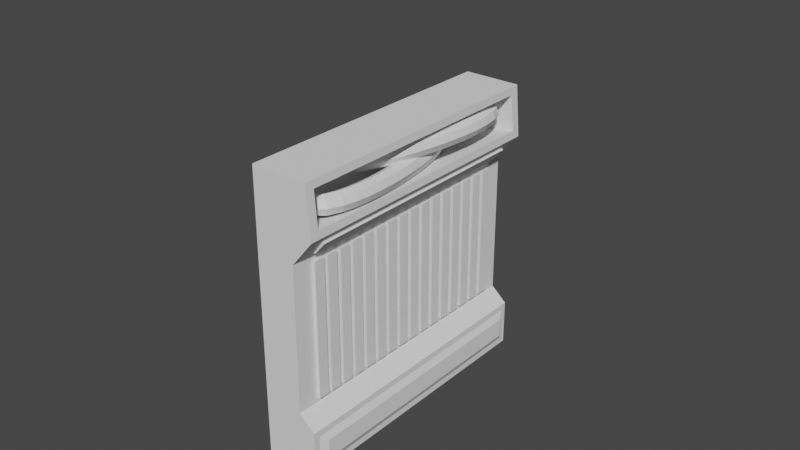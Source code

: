# Source: Wall1.blend  (saved by Blender 2.90.8; exported with 4.5.12 LTS)
import bpy
from mathutils import Matrix  # noqa: F401  (used for matrix-valued properties, if any)

bpy.ops.wm.read_factory_settings(use_empty=True)
scene = bpy.context.scene
scene.name = 'Scene'

# ---- collections
col_collection = bpy.data.collections.new('Collection'); scene.collection.children.link(col_collection)
col_collection_2 = bpy.data.collections.new('Collection 2'); scene.collection.children.link(col_collection_2)

# ---- world
world_world = bpy.data.worlds.new('World'); scene.world = world_world
world_world.use_nodes = True; world_world.node_tree.nodes.clear()
_N = world_world.node_tree.nodes; _L = world_world.node_tree.links
n0 = _N.new('ShaderNodeOutputWorld'); n0.name = 'World Output'; n0.location = (300, 300)
n1 = _N.new('ShaderNodeBackground'); n1.name = 'Background'; n1.location = (10, 300)
n1.inputs[0].default_value = (0.05088, 0.05088, 0.05088, 1.0)
_L.new(n1.outputs[0], n0.inputs[0])
n0.is_active_output = True
world_world.color = (0.05088, 0.05088, 0.05088)
world_world.use_sun_shadow = False
world_world.sun_shadow_jitter_overblur = 0.0

# ---- meshes
me_cube_001 = bpy.data.meshes.new('Cube.001')
me_cube_001.from_pydata([(-1.5, -1.5, -1.5), (-1.5, -1.5, 1.5), (-1.5, 1.5, -1.5), (-1.5, 1.5, 1.5), (2.972, -1.346, -1.36), (2.885, -1.406, 1.419), (2.972, 1.373, -1.36), (2.885, 1.406, 1.419), (-1.5, -1.5, 0.678), (-1.5, 1.5, 0.678), (1.5, 1.5, 0.678), (1.5, -1.5, 0.678), (-1.5, -1.5, 0.9618), (-1.5, 1.5, 0.9618), (3.108, 1.406, 1.043), (3.108, -1.406, 1.043), (-1.5, 1.5, -1.014), (2.972, 1.373, -1.155), (2.972, -1.346, -1.155), (-1.5, -1.5, -1.014), (-1.5, -1.5, -0.8643), (-1.5, 1.5, -0.8643), (1.5, 1.5, -0.8643), (1.5, -1.5, -0.8643), (2.837, 1.5, 1.5), (2.837, -1.5, 1.5), (3.156, 1.5, 0.9618), (3.156, -1.5, 0.9618), (0.4865, 1.406, 1.37), (0.4865, -1.406, 1.37), (0.7093, 1.406, 0.9938), (0.7093, -1.406, 0.9938), (2.725, 1.5, -1.014), (2.725, 1.5, -1.5), (2.725, -1.5, -1.5), (2.725, -1.5, -1.014), (2.725, 1.433, -1.082), (2.725, 1.433, -1.433), (2.725, -1.433, -1.433), (2.725, -1.433, -1.082)], [], [(12, 1, 3, 13), (13, 3, 24, 26), (15, 14, 30, 31), (27, 25, 1, 12), (2, 33, 34, 0), (24, 3, 1, 25), (23, 11, 8, 20), (22, 10, 11, 23), (21, 9, 10, 22), (20, 8, 9, 21), (11, 27, 12, 8), (10, 26, 27, 11), (9, 13, 26, 10), (8, 12, 13, 9), (0, 19, 16, 2), (2, 16, 32, 33), (6, 17, 18, 4), (34, 35, 19, 0), (19, 20, 21, 16), (16, 21, 22, 32), (32, 22, 23, 35), (35, 23, 20, 19), (5, 7, 24, 25), (7, 14, 26, 24), (15, 5, 25, 27), (14, 15, 27, 26), (30, 28, 29, 31), (14, 7, 28, 30), (5, 15, 31, 29), (7, 5, 29, 28), (36, 37, 33, 32), (37, 38, 34, 33), (38, 39, 35, 34), (39, 36, 32, 35), (17, 6, 37, 36), (6, 4, 38, 37), (4, 18, 39, 38), (18, 17, 36, 39)])
_uv = me_cube_001.uv_layers.new(name='UVMap')
_uv.uv.foreach_set('vector', [0.5672, 0.0, 0.625, 0.0, 0.625, 0.25, 0.5672, 0.25, 0.5672, 0.25, 0.625, 0.25, 0.625, 0.5, 0.5672, 0.5, 0.5759, 0.7422, 0.5759, 0.5078, 0.5759, 0.5078, 0.5759, 0.7422, 0.5672, 0.75, 0.625, 0.75, 0.625, 1.0, 0.5672, 1.0, 0.125, 0.5, 0.375, 0.5, 0.375, 0.75, 0.125, 0.75, 0.625, 0.5, 0.875, 0.5, 0.875, 0.75, 0.625, 0.75, 0.428, 0.75, 0.5436, 0.75, 0.5436, 1.0, 0.428, 1.0, 0.428, 0.5, 0.5436, 0.5, 0.5436, 0.75, 0.428, 0.75, 0.428, 0.25, 0.5436, 0.25, 0.5436, 0.5, 0.428, 0.5, 0.428, 0.0, 0.5436, 0.0, 0.5436, 0.25, 0.428, 0.25, 0.5436, 0.75, 0.5672, 0.75, 0.5672, 1.0, 0.5436, 1.0, 0.5436, 0.5, 0.5672, 0.5, 0.5672, 0.75, 0.5436, 0.75, 0.5436, 0.25, 0.5672, 0.25, 0.5672, 0.5, 0.5436, 0.5, 0.5436, 0.0, 0.5672, 0.0, 0.5672, 0.25, 0.5436, 0.25, 0.375, 0.0, 0.4155, 0.0, 0.4155, 0.25, 0.375, 0.25, 0.375, 0.25, 0.4155, 0.25, 0.4155, 0.5, 0.375, 0.5, 0.3867, 0.5117, 0.4038, 0.5117, 0.4038, 0.7383, 0.3867, 0.7383, 0.375, 0.75, 0.4155, 0.75, 0.4155, 1.0, 0.375, 1.0, 0.4155, 0.0, 0.428, 0.0, 0.428, 0.25, 0.4155, 0.25, 0.4155, 0.25, 0.428, 0.25, 0.428, 0.5, 0.4155, 0.5, 0.4155, 0.5, 0.428, 0.5, 0.428, 0.75, 0.4155, 0.75, 0.4155, 0.75, 0.428, 0.75, 0.428, 1.0, 0.4155, 1.0, 0.6163, 0.7422, 0.6163, 0.5078, 0.625, 0.5, 0.625, 0.75, 0.6163, 0.5078, 0.5759, 0.5078, 0.5672, 0.5, 0.625, 0.5, 0.5759, 0.7422, 0.6163, 0.7422, 0.625, 0.75, 0.5672, 0.75, 0.5759, 0.5078, 0.5759, 0.7422, 0.5672, 0.75, 0.5672, 0.5, 0.5759, 0.5078, 0.6163, 0.5078, 0.6163, 0.7422, 0.5759, 0.7422, 0.5759, 0.5078, 0.6163, 0.5078, 0.6163, 0.5078, 0.5759, 0.5078, 0.6163, 0.7422, 0.5759, 0.7422, 0.5759, 0.7422, 0.6163, 0.7422, 0.6163, 0.5078, 0.6163, 0.7422, 0.6163, 0.7422, 0.6163, 0.5078, 0.4099, 0.5056, 0.3806, 0.5056, 0.375, 0.5, 0.4155, 0.5, 0.3806, 0.5056, 0.3806, 0.7444, 0.375, 0.75, 0.375, 0.5, 0.3806, 0.7444, 0.4099, 0.7444, 0.4155, 0.75, 0.375, 0.75, 0.4099, 0.7444, 0.4099, 0.5056, 0.4155, 0.5, 0.4155, 0.75, 0.4038, 0.5117, 0.3867, 0.5117, 0.3806, 0.5056, 0.4099, 0.5056, 0.3867, 0.5117, 0.3867, 0.7383, 0.3806, 0.7444, 0.3806, 0.5056, 0.3867, 0.7383, 0.4038, 0.7383, 0.4099, 0.7444, 0.3806, 0.7444, 0.4038, 0.7383, 0.4038, 0.5117, 0.4099, 0.5056, 0.4099, 0.7444])
me_cube_001.use_remesh_fix_poles = True
me_cube_001.use_remesh_preserve_attributes = False
me_cube_001.use_mirror_vertex_groups = False
me_cube_001.update()
me_plane_001 = bpy.data.meshes.new('Plane.001')
me_plane_001.from_pydata([(-0.05845, -0.1051, 0.3471), (-0.05845, -0.1051, 0.464), (-0.05845, 1.329, 0.3471), (-0.05845, 1.329, 0.464), (0.05845, -0.1051, 0.3471), (0.05845, -0.1051, 0.464), (0.05845, 1.329, 0.3471), (0.05845, 1.329, 0.464)], [], [(0, 1, 3, 2), (2, 3, 7, 6), (6, 7, 5, 4), (4, 5, 1, 0), (2, 6, 4, 0), (7, 3, 1, 5)])
_uv = me_plane_001.uv_layers.new(name='UVMap')
_uv.uv.foreach_set('vector', [0.375, 0.0, 0.625, 0.0, 0.625, 0.25, 0.375, 0.25, 0.375, 0.25, 0.625, 0.25, 0.625, 0.5, 0.375, 0.5, 0.375, 0.5, 0.625, 0.5, 0.625, 0.75, 0.375, 0.75, 0.375, 0.75, 0.625, 0.75, 0.625, 1.0, 0.375, 1.0, 0.125, 0.5, 0.375, 0.5, 0.375, 0.75, 0.125, 0.75, 0.625, 0.5, 0.875, 0.5, 0.875, 0.75, 0.625, 0.75])
me_plane_001.use_remesh_fix_poles = True
me_plane_001.use_remesh_preserve_attributes = False
me_plane_001.use_mirror_vertex_groups = False
me_plane_001.update()
me_cube_002 = bpy.data.meshes.new('Cube.002')
me_cube_002.from_pydata([(-1.5, -1.5, -1.5), (-1.5, -1.5, 1.5), (-1.5, 1.5, -1.5), (-1.5, 1.5, 1.5), (1.5, -1.5, -1.5), (1.5, -1.5, 1.5), (1.5, 1.5, -1.5), (1.5, 1.5, 1.5)], [], [(0, 1, 3, 2), (2, 3, 7, 6), (6, 7, 5, 4), (4, 5, 1, 0), (2, 6, 4, 0), (7, 3, 1, 5)])
_uv = me_cube_002.uv_layers.new(name='UVMap')
_uv.uv.foreach_set('vector', [0.375, 0.0, 0.625, 0.0, 0.625, 0.25, 0.375, 0.25, 0.375, 0.25, 0.625, 0.25, 0.625, 0.5, 0.375, 0.5, 0.375, 0.5, 0.625, 0.5, 0.625, 0.75, 0.375, 0.75, 0.375, 0.75, 0.625, 0.75, 0.625, 1.0, 0.375, 1.0, 0.125, 0.5, 0.375, 0.5, 0.375, 0.75, 0.125, 0.75, 0.625, 0.5, 0.875, 0.5, 0.875, 0.75, 0.625, 0.75])
me_cube_002.use_remesh_fix_poles = True
me_cube_002.use_remesh_preserve_attributes = False
me_cube_002.use_mirror_vertex_groups = False
me_cube_002.update()
me_cylinder = bpy.data.meshes.new('Cylinder')
me_cylinder.from_pydata([(0.0, 0.1, -0.08), (0.0, 0.1, 0.08), (0.07071, 0.07071, -0.08), (0.07071, 0.07071, 0.08), (0.1, -4.371e-09, -0.08), (0.1, -4.371e-09, 0.08), (0.07071, -0.07071, -0.08), (0.07071, -0.07071, 0.08), (-8.742e-09, -0.1, -0.08), (-8.742e-09, -0.1, 0.08), (-0.07071, -0.07071, -0.08), (-0.07071, -0.07071, 0.08), (-0.1, 1.192e-09, -0.08), (-0.1, 1.192e-09, 0.08), (-0.07071, 0.07071, -0.08), (-0.07071, 0.07071, 0.08)], [], [(0, 1, 3, 2), (2, 3, 5, 4), (4, 5, 7, 6), (6, 7, 9, 8), (8, 9, 11, 10), (10, 11, 13, 12), (3, 1, 15, 13, 11, 9, 7, 5), (12, 13, 15, 14), (14, 15, 1, 0), (0, 2, 4, 6, 8, 10, 12, 14)])
_uv = me_cylinder.uv_layers.new(name='UVMap')
_uv.uv.foreach_set('vector', [1.0, 0.5, 1.0, 1.0, 0.875, 1.0, 0.875, 0.5, 0.875, 0.5, 0.875, 1.0, 0.75, 1.0, 0.75, 0.5, 0.75, 0.5, 0.75, 1.0, 0.625, 1.0, 0.625, 0.5, 0.625, 0.5, 0.625, 1.0, 0.5, 1.0, 0.5, 0.5, 0.5, 0.5, 0.5, 1.0, 0.375, 1.0, 0.375, 0.5, 0.375, 0.5, 0.375, 1.0, 0.25, 1.0, 0.25, 0.5, 0.4197, 0.4197, 0.25, 0.49, 0.08029, 0.4197, 0.01, 0.25, 0.08029, 0.08029, 0.25, 0.01, 0.4197, 0.08029, 0.49, 0.25, 0.25, 0.5, 0.25, 1.0, 0.125, 1.0, 0.125, 0.5, 0.125, 0.5, 0.125, 1.0, 0.0, 1.0, 0.0, 0.5, 0.75, 0.49, 0.9197, 0.4197, 0.99, 0.25, 0.9197, 0.08029, 0.75, 0.01, 0.5803, 0.08029, 0.51, 0.25, 0.5803, 0.4197])
me_cylinder.use_remesh_fix_poles = True
me_cylinder.use_remesh_preserve_attributes = False
me_cylinder.use_mirror_vertex_groups = False
me_cylinder.update()
me_cylinder_001 = bpy.data.meshes.new('Cylinder.001')
me_cylinder_001.from_pydata([(0.0, 0.1, -0.08), (0.0, 0.1, 0.08), (0.07071, 0.07071, -0.08), (0.07071, 0.07071, 0.08), (0.1, -4.371e-09, -0.08), (0.1, -4.371e-09, 0.08), (0.07071, -0.07071, -0.08), (0.07071, -0.07071, 0.08), (-8.742e-09, -0.1, -0.08), (-8.742e-09, -0.1, 0.08), (-0.07071, -0.07071, -0.08), (-0.07071, -0.07071, 0.08), (-0.1, 1.192e-09, -0.08), (-0.1, 1.192e-09, 0.08), (-0.07071, 0.07071, -0.08), (-0.07071, 0.07071, 0.08)], [], [(0, 1, 3, 2), (2, 3, 5, 4), (4, 5, 7, 6), (6, 7, 9, 8), (8, 9, 11, 10), (10, 11, 13, 12), (3, 1, 15, 13, 11, 9, 7, 5), (12, 13, 15, 14), (14, 15, 1, 0), (0, 2, 4, 6, 8, 10, 12, 14)])
_uv = me_cylinder_001.uv_layers.new(name='UVMap')
_uv.uv.foreach_set('vector', [1.0, 0.5, 1.0, 1.0, 0.875, 1.0, 0.875, 0.5, 0.875, 0.5, 0.875, 1.0, 0.75, 1.0, 0.75, 0.5, 0.75, 0.5, 0.75, 1.0, 0.625, 1.0, 0.625, 0.5, 0.625, 0.5, 0.625, 1.0, 0.5, 1.0, 0.5, 0.5, 0.5, 0.5, 0.5, 1.0, 0.375, 1.0, 0.375, 0.5, 0.375, 0.5, 0.375, 1.0, 0.25, 1.0, 0.25, 0.5, 0.4197, 0.4197, 0.25, 0.49, 0.08029, 0.4197, 0.01, 0.25, 0.08029, 0.08029, 0.25, 0.01, 0.4197, 0.08029, 0.49, 0.25, 0.25, 0.5, 0.25, 1.0, 0.125, 1.0, 0.125, 0.5, 0.125, 0.5, 0.125, 1.0, 0.0, 1.0, 0.0, 0.5, 0.75, 0.49, 0.9197, 0.4197, 0.99, 0.25, 0.9197, 0.08029, 0.75, 0.01, 0.5803, 0.08029, 0.51, 0.25, 0.5803, 0.4197])
me_cylinder_001.use_remesh_fix_poles = True
me_cylinder_001.use_remesh_preserve_attributes = False
me_cylinder_001.use_mirror_vertex_groups = False
me_cylinder_001.update()

# ---- curves / text
cu_beziercurve = bpy.data.curves.new('BezierCurve', 'CURVE')
cu_beziercurve.dimensions = '3D'
_sp = cu_beziercurve.splines.new('BEZIER'); _sp.bezier_points.add(1)
_sp.bezier_points.foreach_set('co', [-0.06142, -1.185, 1.132, -0.2015, 0.9054, 1.178])
_sp.bezier_points.foreach_set('handle_left', [-0.7684, -1.175, 1.126, 0.07613, 0.9047, 1.179])
_sp.bezier_points.foreach_set('handle_right', [0.4598, -1.193, 1.135, -0.5632, 0.9062, 1.177])
for _p, _l, _r in zip(_sp.bezier_points, ['ALIGNED', 'ALIGNED'], ['ALIGNED', 'ALIGNED']): _p.handle_left_type = _l; _p.handle_right_type = _r
_sp.order_u = 0
_sp.order_v = 0
cu_beziercurve.use_path = True
cu_beziercurve.use_path_clamp = True
cu_beziercurve.fill_mode = 'FULL'
cu_beziercurve_001 = bpy.data.curves.new('BezierCurve.001', 'CURVE')
cu_beziercurve_001.dimensions = '3D'
_sp = cu_beziercurve_001.splines.new('BEZIER'); _sp.bezier_points.add(1)
_sp.bezier_points.foreach_set('co', [-0.06142, -1.185, 1.132, -0.2015, 0.9054, 1.178])
_sp.bezier_points.foreach_set('handle_left', [-0.7684, -1.175, 1.126, 0.07613, 0.9047, 1.179])
_sp.bezier_points.foreach_set('handle_right', [0.4598, -1.193, 1.135, -0.5632, 0.9062, 1.177])
for _p, _l, _r in zip(_sp.bezier_points, ['ALIGNED', 'ALIGNED'], ['ALIGNED', 'ALIGNED']): _p.handle_left_type = _l; _p.handle_right_type = _r
_sp.order_u = 0
_sp.order_v = 0
cu_beziercurve_001.use_path = True
cu_beziercurve_001.use_path_clamp = True
cu_beziercurve_001.fill_mode = 'FULL'

# ---- objects
ob_cube = bpy.data.objects.new('Cube', me_cube_001)
ob_plane_001 = bpy.data.objects.new('Plane.001', me_plane_001)
ob_light = bpy.data.objects.new('Light', me_cube_002)
ob_cylinder = bpy.data.objects.new('Cylinder', me_cylinder)
ob_beziercurve = bpy.data.objects.new('BezierCurve', cu_beziercurve)
ob_cylinder_001 = bpy.data.objects.new('Cylinder.001', me_cylinder_001)
ob_beziercurve_001 = bpy.data.objects.new('BezierCurve.001', cu_beziercurve_001)

# ---- transforms, parenting, visibility, modifiers, constraints
ob_cube.location = (0.0, 0.0, 0.0)
ob_cube.scale = (0.1401, 1.0, 1.0)
ob_cube.lineart.crease_threshold = 0.0
ob_plane_001.location = (-0.2164, -1.211, -0.7042)
ob_plane_001.rotation_euler = (1.571, -4.371e-08, 1.571)
ob_plane_001.lineart.crease_threshold = 0.0
_m = ob_plane_001.modifiers.new('Bevel', 'BEVEL')
_m.width = 0.02
_m.width_pct = 0.02
_m.limit_method = 'WEIGHT'
_m = ob_plane_001.modifiers.new('Array.001', 'ARRAY')
_m.count = 16
_m.constant_offset_displace = (0.0, 0.0, 0.0)
_m.relative_offset_displace = (1.4, 0.0, 0.0)
ob_light.location = (0.3206, 6.018e-09, 0.8156)
ob_light.rotation_euler = (1.025e-09, 0.6966, 1.517e-08)
ob_light.scale = (0.01922, 0.8687, 0.0593)
ob_light.lineart.crease_threshold = 0.0
ob_cylinder.location = (0.2359, -0.09772, -0.03153)
ob_cylinder.rotation_euler = (-1.571, 1.53, -1.571)
ob_cylinder.lineart.crease_threshold = 0.0
_m = ob_cylinder.modifiers.new('Array', 'ARRAY')
_m.fit_type = 'FIT_CURVE'
_m.curve = ob_beziercurve
_m.constant_offset_displace = (0.0, 0.0, 0.0)
_m.relative_offset_displace = (0.0, 0.0, 1.0)
_m = ob_cylinder.modifiers.new('Curve', 'CURVE')
_m.object = ob_beziercurve
ob_beziercurve.location = (0.2662, -0.197, -0.0468)
ob_beziercurve.rotation_euler = (-0.0408, -0.0, 0.0)
ob_beziercurve.lineart.crease_threshold = 0.0
ob_cylinder_001.location = (0.2359, 0.1154, 2.437)
ob_cylinder_001.rotation_euler = (-1.571, -1.605, -1.571)
ob_cylinder_001.lineart.crease_threshold = 0.0
_m = ob_cylinder_001.modifiers.new('Array', 'ARRAY')
_m.fit_type = 'FIT_CURVE'
_m.curve = ob_beziercurve_001
_m.constant_offset_displace = (0.0, 0.0, 0.0)
_m.relative_offset_displace = (0.0, 0.0, 1.0)
_m = ob_cylinder_001.modifiers.new('Curve', 'CURVE')
_m.object = ob_beziercurve_001
ob_beziercurve_001.location = (0.2662, 0.2146, 2.453)
ob_beziercurve_001.rotation_euler = (-6.317, 3.142, -3.142)
ob_beziercurve_001.lineart.crease_threshold = 0.0

# ---- collection membership
col_collection.objects.link(ob_cube)
col_collection.objects.link(ob_plane_001)
col_collection.objects.link(ob_light)
col_collection_2.objects.link(ob_cylinder)
col_collection_2.objects.link(ob_beziercurve)
col_collection_2.objects.link(ob_cylinder_001)
col_collection_2.objects.link(ob_beziercurve_001)

# ---- scene / render settings (as saved in the file)
scene.frame_start = 1; scene.frame_end = 250; scene.frame_set(1)
scene.render.engine = 'BLENDER_EEVEE_NEXT'
scene.cycles.use_denoising = False
scene.cycles.samples = 128
scene.cycles.sampling_pattern = 'TABULATED_SOBOL'
scene.cycles.use_adaptive_sampling = False
scene.cycles.use_light_tree = False
scene.view_settings.view_transform = 'Filmic'
bpy.context.view_layer.update()

# ---- added for rendering (the .blend has no active camera and no usable light): camera, sun
cam_auto = bpy.data.cameras.new('AutoCamera')
cam_auto.lens = 50.0
cam_auto.sensor_width = 36.0
cam_auto.clip_end = 1000.0
ob_auto_camera = bpy.data.objects.new('AutoCamera', cam_auto)
scene.collection.objects.link(ob_auto_camera)
ob_auto_camera.location = (6.16119, -7.22213, 5.26415)
ob_auto_camera.rotation_euler = (1.09748, -7.21219e-08, 0.694738)
scene.camera = ob_auto_camera
light_auto_sun = bpy.data.lights.new('AutoSun', 'SUN')
light_auto_sun.energy = 3.0
light_auto_sun.angle = 0.0523599
ob_auto_sun = bpy.data.objects.new('AutoSun', light_auto_sun)
scene.collection.objects.link(ob_auto_sun)
ob_auto_sun.rotation_euler = (0.872665, 0.174533, 0.523599)
bpy.context.view_layer.update()
